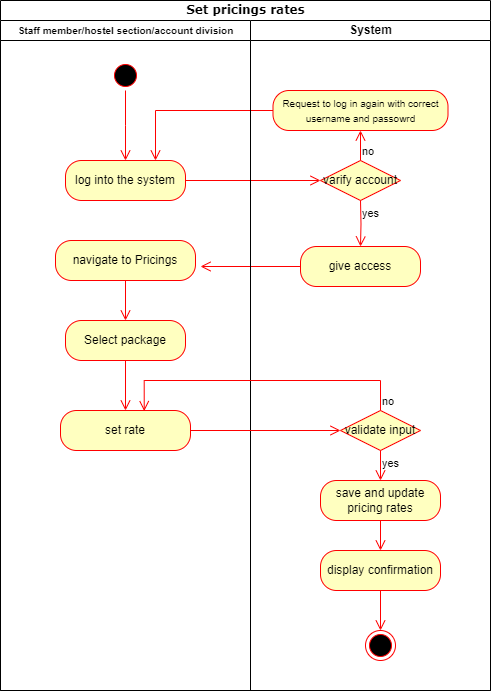

The diagram above was exported from draw.io. Its source (the exported page's mxGraphModel, read from the mxfile embedded in the PNG):
<mxGraphModel dx="1221" dy="823" grid="1" gridSize="10" guides="1" tooltips="1" connect="1" arrows="1" fold="1" page="1" pageScale="1" pageWidth="1169" pageHeight="1654" math="0" shadow="0">
  <root>
    <mxCell id="0" />
    <mxCell id="1" parent="0" />
    <mxCell id="k5V9t1TTg0dywWepONyD-1" value="Set pricings rates" style="swimlane;html=1;childLayout=stackLayout;startSize=20;rounded=0;shadow=0;comic=0;labelBackgroundColor=none;strokeWidth=1;fontFamily=Verdana;fontSize=12;align=center;" parent="1" vertex="1">
      <mxGeometry x="110" y="20" width="490" height="690" as="geometry" />
    </mxCell>
    <mxCell id="k5V9t1TTg0dywWepONyD-2" value="&lt;font style=&quot;font-size: 10px;&quot;&gt;Staff member/hostel section/account division&lt;/font&gt;" style="swimlane;html=1;startSize=20;" parent="k5V9t1TTg0dywWepONyD-1" vertex="1">
      <mxGeometry y="20" width="250" height="670" as="geometry" />
    </mxCell>
    <mxCell id="k5V9t1TTg0dywWepONyD-3" value="" style="ellipse;html=1;shape=startState;fillColor=#000000;strokeColor=#ff0000;" parent="k5V9t1TTg0dywWepONyD-2" vertex="1">
      <mxGeometry x="110" y="40" width="30" height="30" as="geometry" />
    </mxCell>
    <mxCell id="k5V9t1TTg0dywWepONyD-4" value="" style="edgeStyle=orthogonalEdgeStyle;html=1;verticalAlign=bottom;endArrow=open;endSize=8;strokeColor=#ff0000;rounded=0;" parent="k5V9t1TTg0dywWepONyD-2" source="k5V9t1TTg0dywWepONyD-3" edge="1">
      <mxGeometry relative="1" as="geometry">
        <mxPoint x="125" y="140" as="targetPoint" />
      </mxGeometry>
    </mxCell>
    <mxCell id="k5V9t1TTg0dywWepONyD-5" value="log into the system" style="rounded=1;whiteSpace=wrap;html=1;arcSize=40;fontColor=#000000;fillColor=#ffffc0;strokeColor=#ff0000;" parent="k5V9t1TTg0dywWepONyD-2" vertex="1">
      <mxGeometry x="65" y="140" width="120" height="40" as="geometry" />
    </mxCell>
    <mxCell id="k5V9t1TTg0dywWepONyD-6" value="navigate to Pricings" style="rounded=1;whiteSpace=wrap;html=1;arcSize=40;fontColor=#000000;fillColor=#ffffc0;strokeColor=#ff0000;" parent="k5V9t1TTg0dywWepONyD-2" vertex="1">
      <mxGeometry x="55" y="220" width="140" height="40" as="geometry" />
    </mxCell>
    <mxCell id="k5V9t1TTg0dywWepONyD-7" value="" style="edgeStyle=orthogonalEdgeStyle;html=1;verticalAlign=bottom;endArrow=open;endSize=8;strokeColor=#ff0000;rounded=0;entryX=0.5;entryY=0;entryDx=0;entryDy=0;" parent="k5V9t1TTg0dywWepONyD-2" source="k5V9t1TTg0dywWepONyD-6" target="k5V9t1TTg0dywWepONyD-8" edge="1">
      <mxGeometry relative="1" as="geometry">
        <mxPoint x="130" y="310" as="targetPoint" />
      </mxGeometry>
    </mxCell>
    <mxCell id="k5V9t1TTg0dywWepONyD-8" value="Select package" style="rounded=1;whiteSpace=wrap;html=1;arcSize=40;fontColor=#000000;fillColor=#ffffc0;strokeColor=#ff0000;" parent="k5V9t1TTg0dywWepONyD-2" vertex="1">
      <mxGeometry x="65" y="300" width="120" height="40" as="geometry" />
    </mxCell>
    <mxCell id="k5V9t1TTg0dywWepONyD-23" value="set rate" style="rounded=1;whiteSpace=wrap;html=1;arcSize=40;fontColor=#000000;fillColor=#ffffc0;strokeColor=#ff0000;" parent="k5V9t1TTg0dywWepONyD-2" vertex="1">
      <mxGeometry x="60" y="390" width="130" height="40" as="geometry" />
    </mxCell>
    <mxCell id="k5V9t1TTg0dywWepONyD-15" value="" style="edgeStyle=orthogonalEdgeStyle;html=1;verticalAlign=bottom;endArrow=open;endSize=8;strokeColor=#ff0000;rounded=0;entryX=0.5;entryY=0;entryDx=0;entryDy=0;" parent="k5V9t1TTg0dywWepONyD-2" source="k5V9t1TTg0dywWepONyD-8" target="k5V9t1TTg0dywWepONyD-23" edge="1">
      <mxGeometry relative="1" as="geometry">
        <mxPoint x="305" y="320" as="targetPoint" />
        <Array as="points" />
      </mxGeometry>
    </mxCell>
    <mxCell id="k5V9t1TTg0dywWepONyD-12" value="" style="edgeStyle=orthogonalEdgeStyle;html=1;verticalAlign=bottom;endArrow=open;endSize=8;strokeColor=#ff0000;rounded=0;entryX=0;entryY=0.5;entryDx=0;entryDy=0;" parent="k5V9t1TTg0dywWepONyD-1" source="k5V9t1TTg0dywWepONyD-5" target="k5V9t1TTg0dywWepONyD-18" edge="1">
      <mxGeometry relative="1" as="geometry">
        <mxPoint x="125" y="280" as="targetPoint" />
      </mxGeometry>
    </mxCell>
    <mxCell id="k5V9t1TTg0dywWepONyD-13" value="" style="edgeStyle=orthogonalEdgeStyle;html=1;verticalAlign=bottom;endArrow=open;endSize=8;strokeColor=#ff0000;rounded=0;entryX=0.75;entryY=0;entryDx=0;entryDy=0;" parent="k5V9t1TTg0dywWepONyD-1" source="k5V9t1TTg0dywWepONyD-21" target="k5V9t1TTg0dywWepONyD-5" edge="1">
      <mxGeometry relative="1" as="geometry">
        <mxPoint x="375" y="180" as="targetPoint" />
      </mxGeometry>
    </mxCell>
    <mxCell id="k5V9t1TTg0dywWepONyD-14" value="" style="edgeStyle=orthogonalEdgeStyle;html=1;verticalAlign=bottom;endArrow=open;endSize=8;strokeColor=#ff0000;rounded=0;entryX=1.036;entryY=0.65;entryDx=0;entryDy=0;entryPerimeter=0;" parent="k5V9t1TTg0dywWepONyD-1" source="k5V9t1TTg0dywWepONyD-22" target="k5V9t1TTg0dywWepONyD-6" edge="1">
      <mxGeometry relative="1" as="geometry">
        <mxPoint x="360" y="380" as="targetPoint" />
      </mxGeometry>
    </mxCell>
    <mxCell id="k5V9t1TTg0dywWepONyD-17" value="System" style="swimlane;html=1;startSize=20;" parent="k5V9t1TTg0dywWepONyD-1" vertex="1">
      <mxGeometry x="250" y="20" width="240" height="670" as="geometry" />
    </mxCell>
    <mxCell id="k5V9t1TTg0dywWepONyD-18" value="varify account" style="rhombus;whiteSpace=wrap;html=1;fontColor=#000000;fillColor=#ffffc0;strokeColor=#ff0000;" parent="k5V9t1TTg0dywWepONyD-17" vertex="1">
      <mxGeometry x="70" y="140" width="80" height="40" as="geometry" />
    </mxCell>
    <mxCell id="k5V9t1TTg0dywWepONyD-19" value="no" style="edgeStyle=orthogonalEdgeStyle;html=1;align=left;verticalAlign=bottom;endArrow=open;endSize=8;strokeColor=#ff0000;rounded=0;entryX=0.5;entryY=1;entryDx=0;entryDy=0;" parent="k5V9t1TTg0dywWepONyD-17" source="k5V9t1TTg0dywWepONyD-18" target="k5V9t1TTg0dywWepONyD-21" edge="1">
      <mxGeometry x="-1" relative="1" as="geometry">
        <mxPoint x="250" y="160" as="targetPoint" />
      </mxGeometry>
    </mxCell>
    <mxCell id="k5V9t1TTg0dywWepONyD-20" value="yes" style="edgeStyle=orthogonalEdgeStyle;html=1;align=left;verticalAlign=top;endArrow=open;endSize=8;strokeColor=#ff0000;rounded=0;entryX=0.5;entryY=0;entryDx=0;entryDy=0;" parent="k5V9t1TTg0dywWepONyD-17" target="k5V9t1TTg0dywWepONyD-22" edge="1">
      <mxGeometry x="-1" relative="1" as="geometry">
        <mxPoint x="110" y="240" as="targetPoint" />
        <mxPoint x="110" y="180" as="sourcePoint" />
      </mxGeometry>
    </mxCell>
    <mxCell id="k5V9t1TTg0dywWepONyD-21" value="&lt;span style=&quot;font-size: 10px;&quot;&gt;Request to log in again with correct username and passowrd&lt;/span&gt;" style="rounded=1;whiteSpace=wrap;html=1;arcSize=40;fontColor=#000000;fillColor=#ffffc0;strokeColor=#ff0000;" parent="k5V9t1TTg0dywWepONyD-17" vertex="1">
      <mxGeometry x="22.5" y="70" width="175" height="40" as="geometry" />
    </mxCell>
    <mxCell id="k5V9t1TTg0dywWepONyD-22" value="give access" style="rounded=1;whiteSpace=wrap;html=1;arcSize=40;fontColor=#000000;fillColor=#ffffc0;strokeColor=#ff0000;" parent="k5V9t1TTg0dywWepONyD-17" vertex="1">
      <mxGeometry x="50" y="226" width="120" height="40" as="geometry" />
    </mxCell>
    <mxCell id="k5V9t1TTg0dywWepONyD-28" value="validate input" style="rhombus;whiteSpace=wrap;html=1;fontColor=#000000;fillColor=#ffffc0;strokeColor=#ff0000;" parent="k5V9t1TTg0dywWepONyD-17" vertex="1">
      <mxGeometry x="90" y="390" width="80" height="40" as="geometry" />
    </mxCell>
    <mxCell id="k5V9t1TTg0dywWepONyD-30" value="yes" style="edgeStyle=orthogonalEdgeStyle;html=1;align=left;verticalAlign=top;endArrow=open;endSize=8;strokeColor=#ff0000;rounded=0;entryX=0.5;entryY=0;entryDx=0;entryDy=0;" parent="k5V9t1TTg0dywWepONyD-17" source="k5V9t1TTg0dywWepONyD-28" target="k5V9t1TTg0dywWepONyD-9" edge="1">
      <mxGeometry x="-1" relative="1" as="geometry">
        <mxPoint x="190" y="450" as="targetPoint" />
      </mxGeometry>
    </mxCell>
    <mxCell id="k5V9t1TTg0dywWepONyD-9" value="save and update pricing rates" style="rounded=1;whiteSpace=wrap;html=1;arcSize=40;fontColor=#000000;fillColor=#ffffc0;strokeColor=#ff0000;" parent="k5V9t1TTg0dywWepONyD-17" vertex="1">
      <mxGeometry x="70" y="460" width="120" height="40" as="geometry" />
    </mxCell>
    <mxCell id="k5V9t1TTg0dywWepONyD-11" value="" style="ellipse;html=1;shape=endState;fillColor=#000000;strokeColor=#ff0000;" parent="k5V9t1TTg0dywWepONyD-17" vertex="1">
      <mxGeometry x="115" y="610" width="30" height="30" as="geometry" />
    </mxCell>
    <mxCell id="k5V9t1TTg0dywWepONyD-10" value="" style="edgeStyle=orthogonalEdgeStyle;html=1;verticalAlign=bottom;endArrow=open;endSize=8;strokeColor=#ff0000;rounded=0;entryX=0.5;entryY=0;entryDx=0;entryDy=0;" parent="k5V9t1TTg0dywWepONyD-17" source="k5V9t1TTg0dywWepONyD-9" target="k5V9t1TTg0dywWepONyD-31" edge="1">
      <mxGeometry relative="1" as="geometry">
        <mxPoint x="130" y="560" as="targetPoint" />
      </mxGeometry>
    </mxCell>
    <mxCell id="k5V9t1TTg0dywWepONyD-31" value="display confirmation" style="rounded=1;whiteSpace=wrap;html=1;arcSize=40;fontColor=#000000;fillColor=#ffffc0;strokeColor=#ff0000;" parent="k5V9t1TTg0dywWepONyD-17" vertex="1">
      <mxGeometry x="70" y="530" width="120" height="40" as="geometry" />
    </mxCell>
    <mxCell id="k5V9t1TTg0dywWepONyD-32" value="" style="edgeStyle=orthogonalEdgeStyle;html=1;verticalAlign=bottom;endArrow=open;endSize=8;strokeColor=#ff0000;rounded=0;entryX=0.5;entryY=0;entryDx=0;entryDy=0;" parent="k5V9t1TTg0dywWepONyD-17" source="k5V9t1TTg0dywWepONyD-31" target="k5V9t1TTg0dywWepONyD-11" edge="1">
      <mxGeometry relative="1" as="geometry">
        <mxPoint x="130" y="660" as="targetPoint" />
      </mxGeometry>
    </mxCell>
    <mxCell id="k5V9t1TTg0dywWepONyD-24" value="" style="edgeStyle=orthogonalEdgeStyle;html=1;verticalAlign=bottom;endArrow=open;endSize=8;strokeColor=#ff0000;rounded=0;exitX=1;exitY=0.5;exitDx=0;exitDy=0;entryX=0;entryY=0.5;entryDx=0;entryDy=0;" parent="k5V9t1TTg0dywWepONyD-1" source="k5V9t1TTg0dywWepONyD-23" target="k5V9t1TTg0dywWepONyD-28" edge="1">
      <mxGeometry relative="1" as="geometry">
        <mxPoint x="360" y="390" as="targetPoint" />
      </mxGeometry>
    </mxCell>
    <mxCell id="k5V9t1TTg0dywWepONyD-29" value="no" style="edgeStyle=orthogonalEdgeStyle;html=1;align=left;verticalAlign=bottom;endArrow=open;endSize=8;strokeColor=#ff0000;rounded=0;entryX=0.644;entryY=0.015;entryDx=0;entryDy=0;entryPerimeter=0;exitX=0.5;exitY=0;exitDx=0;exitDy=0;" parent="k5V9t1TTg0dywWepONyD-1" source="k5V9t1TTg0dywWepONyD-28" target="k5V9t1TTg0dywWepONyD-23" edge="1">
      <mxGeometry x="-1" relative="1" as="geometry">
        <mxPoint x="580" y="390" as="targetPoint" />
        <Array as="points">
          <mxPoint x="380" y="380" />
          <mxPoint x="144" y="380" />
        </Array>
      </mxGeometry>
    </mxCell>
  </root>
</mxGraphModel>